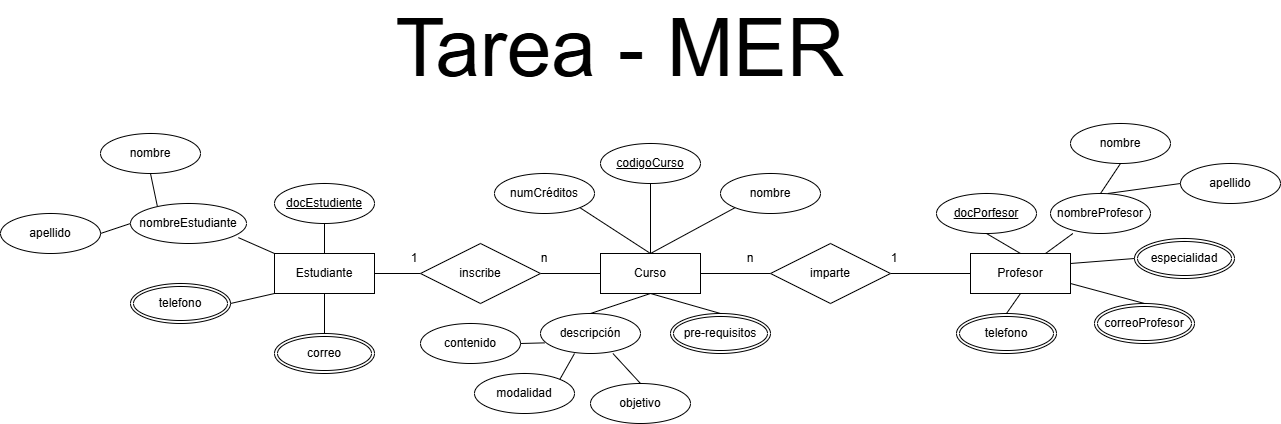

The diagram above was exported from draw.io. Its source (the exported page's mxGraphModel, read from the mxfile embedded in the PNG):
<mxGraphModel dx="2084" dy="609" grid="1" gridSize="10" guides="1" tooltips="1" connect="1" arrows="1" fold="1" page="1" pageScale="1" pageWidth="827" pageHeight="1169" background="#ffffff" math="0" shadow="0">
  <root>
    <mxCell id="0" />
    <mxCell id="1" parent="0" />
    <mxCell id="S4RKsAuaVVGbFtSfv9NX-1" value="Estudiante" style="whiteSpace=wrap;html=1;align=center;" vertex="1" parent="1">
      <mxGeometry x="-376" y="570" width="100" height="40" as="geometry" />
    </mxCell>
    <mxCell id="S4RKsAuaVVGbFtSfv9NX-2" value="Curso" style="whiteSpace=wrap;html=1;align=center;" vertex="1" parent="1">
      <mxGeometry x="-50" y="570" width="100" height="40" as="geometry" />
    </mxCell>
    <mxCell id="S4RKsAuaVVGbFtSfv9NX-3" value="Profesor" style="whiteSpace=wrap;html=1;align=center;" vertex="1" parent="1">
      <mxGeometry x="320" y="570" width="100" height="40" as="geometry" />
    </mxCell>
    <mxCell id="S4RKsAuaVVGbFtSfv9NX-4" style="edgeStyle=orthogonalEdgeStyle;rounded=0;orthogonalLoop=1;jettySize=auto;html=1;exitX=0.5;exitY=1;exitDx=0;exitDy=0;" edge="1" parent="1" source="S4RKsAuaVVGbFtSfv9NX-2" target="S4RKsAuaVVGbFtSfv9NX-2">
      <mxGeometry relative="1" as="geometry" />
    </mxCell>
    <mxCell id="S4RKsAuaVVGbFtSfv9NX-5" value="" style="endArrow=none;html=1;rounded=0;entryX=0;entryY=0.5;entryDx=0;entryDy=0;exitX=1;exitY=0.5;exitDx=0;exitDy=0;" edge="1" parent="1" source="S4RKsAuaVVGbFtSfv9NX-8" target="S4RKsAuaVVGbFtSfv9NX-2">
      <mxGeometry relative="1" as="geometry">
        <mxPoint x="-136" y="590" as="sourcePoint" />
        <mxPoint x="24" y="590" as="targetPoint" />
      </mxGeometry>
    </mxCell>
    <mxCell id="S4RKsAuaVVGbFtSfv9NX-6" value="" style="endArrow=none;html=1;rounded=0;entryX=0;entryY=0.5;entryDx=0;entryDy=0;exitX=1;exitY=0.5;exitDx=0;exitDy=0;" edge="1" parent="1" source="S4RKsAuaVVGbFtSfv9NX-10" target="S4RKsAuaVVGbFtSfv9NX-3">
      <mxGeometry relative="1" as="geometry">
        <mxPoint x="64" y="600" as="sourcePoint" />
        <mxPoint x="150" y="600" as="targetPoint" />
      </mxGeometry>
    </mxCell>
    <mxCell id="S4RKsAuaVVGbFtSfv9NX-7" value="" style="endArrow=none;html=1;rounded=0;entryX=0;entryY=0.5;entryDx=0;entryDy=0;exitX=1;exitY=0.5;exitDx=0;exitDy=0;" edge="1" parent="1" source="S4RKsAuaVVGbFtSfv9NX-1" target="S4RKsAuaVVGbFtSfv9NX-8">
      <mxGeometry relative="1" as="geometry">
        <mxPoint x="-199" y="590" as="sourcePoint" />
        <mxPoint x="-50" y="590" as="targetPoint" />
      </mxGeometry>
    </mxCell>
    <mxCell id="S4RKsAuaVVGbFtSfv9NX-8" value="inscribe" style="shape=rhombus;perimeter=rhombusPerimeter;whiteSpace=wrap;html=1;align=center;" vertex="1" parent="1">
      <mxGeometry x="-230" y="560" width="120" height="60" as="geometry" />
    </mxCell>
    <mxCell id="S4RKsAuaVVGbFtSfv9NX-9" value="" style="endArrow=none;html=1;rounded=0;entryX=0;entryY=0.5;entryDx=0;entryDy=0;exitX=1;exitY=0.5;exitDx=0;exitDy=0;" edge="1" parent="1" source="S4RKsAuaVVGbFtSfv9NX-2" target="S4RKsAuaVVGbFtSfv9NX-10">
      <mxGeometry relative="1" as="geometry">
        <mxPoint x="50" y="590" as="sourcePoint" />
        <mxPoint x="320" y="590" as="targetPoint" />
      </mxGeometry>
    </mxCell>
    <mxCell id="S4RKsAuaVVGbFtSfv9NX-10" value="imparte" style="shape=rhombus;perimeter=rhombusPerimeter;whiteSpace=wrap;html=1;align=center;" vertex="1" parent="1">
      <mxGeometry x="120" y="560" width="120" height="60" as="geometry" />
    </mxCell>
    <mxCell id="S4RKsAuaVVGbFtSfv9NX-11" value="1" style="text;html=1;align=center;verticalAlign=middle;whiteSpace=wrap;rounded=0;" vertex="1" parent="1">
      <mxGeometry x="-266" y="560" width="60" height="30" as="geometry" />
    </mxCell>
    <mxCell id="S4RKsAuaVVGbFtSfv9NX-12" value="n" style="text;html=1;align=center;verticalAlign=middle;whiteSpace=wrap;rounded=0;" vertex="1" parent="1">
      <mxGeometry x="-136" y="560" width="60" height="30" as="geometry" />
    </mxCell>
    <mxCell id="S4RKsAuaVVGbFtSfv9NX-13" value="1" style="text;html=1;align=center;verticalAlign=middle;whiteSpace=wrap;rounded=0;" vertex="1" parent="1">
      <mxGeometry x="214" y="560" width="60" height="30" as="geometry" />
    </mxCell>
    <mxCell id="S4RKsAuaVVGbFtSfv9NX-14" value="n" style="text;html=1;align=center;verticalAlign=middle;whiteSpace=wrap;rounded=0;" vertex="1" parent="1">
      <mxGeometry x="70" y="560" width="60" height="30" as="geometry" />
    </mxCell>
    <mxCell id="S4RKsAuaVVGbFtSfv9NX-15" value="codigoCurso" style="ellipse;whiteSpace=wrap;html=1;align=center;fontStyle=4;" vertex="1" parent="1">
      <mxGeometry x="-50" y="460" width="100" height="40" as="geometry" />
    </mxCell>
    <mxCell id="S4RKsAuaVVGbFtSfv9NX-16" value="" style="endArrow=none;html=1;rounded=0;exitX=0.5;exitY=0;exitDx=0;exitDy=0;entryX=0.5;entryY=1;entryDx=0;entryDy=0;" edge="1" parent="1" source="S4RKsAuaVVGbFtSfv9NX-2" target="S4RKsAuaVVGbFtSfv9NX-15">
      <mxGeometry relative="1" as="geometry">
        <mxPoint x="4" y="550" as="sourcePoint" />
        <mxPoint x="164" y="550" as="targetPoint" />
      </mxGeometry>
    </mxCell>
    <mxCell id="S4RKsAuaVVGbFtSfv9NX-17" value="descripción" style="ellipse;whiteSpace=wrap;html=1;align=center;" vertex="1" parent="1">
      <mxGeometry x="-110" y="630" width="100" height="40" as="geometry" />
    </mxCell>
    <mxCell id="S4RKsAuaVVGbFtSfv9NX-18" value="" style="endArrow=none;html=1;rounded=0;exitX=0.5;exitY=1;exitDx=0;exitDy=0;entryX=0.5;entryY=0;entryDx=0;entryDy=0;" edge="1" parent="1" source="S4RKsAuaVVGbFtSfv9NX-2" target="S4RKsAuaVVGbFtSfv9NX-17">
      <mxGeometry relative="1" as="geometry">
        <mxPoint x="14" y="630" as="sourcePoint" />
        <mxPoint x="174" y="630" as="targetPoint" />
      </mxGeometry>
    </mxCell>
    <mxCell id="S4RKsAuaVVGbFtSfv9NX-19" value="nombreEstudiante" style="ellipse;whiteSpace=wrap;html=1;align=center;" vertex="1" parent="1">
      <mxGeometry x="-520" y="520" width="116" height="40" as="geometry" />
    </mxCell>
    <mxCell id="S4RKsAuaVVGbFtSfv9NX-20" value="docEstudiente" style="ellipse;whiteSpace=wrap;html=1;align=center;fontStyle=4;" vertex="1" parent="1">
      <mxGeometry x="-376" y="500" width="100" height="40" as="geometry" />
    </mxCell>
    <mxCell id="S4RKsAuaVVGbFtSfv9NX-21" value="" style="endArrow=none;html=1;rounded=0;exitX=0.5;exitY=0;exitDx=0;exitDy=0;entryX=0.5;entryY=1;entryDx=0;entryDy=0;" edge="1" parent="1" source="S4RKsAuaVVGbFtSfv9NX-1" target="S4RKsAuaVVGbFtSfv9NX-20">
      <mxGeometry relative="1" as="geometry">
        <mxPoint x="-326" y="550" as="sourcePoint" />
        <mxPoint x="-166" y="550" as="targetPoint" />
      </mxGeometry>
    </mxCell>
    <mxCell id="S4RKsAuaVVGbFtSfv9NX-22" value="correo" style="ellipse;shape=doubleEllipse;margin=3;whiteSpace=wrap;html=1;align=center;" vertex="1" parent="1">
      <mxGeometry x="-376" y="650" width="100" height="40" as="geometry" />
    </mxCell>
    <mxCell id="S4RKsAuaVVGbFtSfv9NX-23" value="telefono" style="ellipse;shape=doubleEllipse;margin=3;whiteSpace=wrap;html=1;align=center;" vertex="1" parent="1">
      <mxGeometry x="-520" y="600" width="100" height="40" as="geometry" />
    </mxCell>
    <mxCell id="S4RKsAuaVVGbFtSfv9NX-24" value="" style="endArrow=none;html=1;rounded=0;exitX=0.93;exitY=0.853;exitDx=0;exitDy=0;entryX=0;entryY=0;entryDx=0;entryDy=0;exitPerimeter=0;" edge="1" parent="1" source="S4RKsAuaVVGbFtSfv9NX-19" target="S4RKsAuaVVGbFtSfv9NX-1">
      <mxGeometry relative="1" as="geometry">
        <mxPoint x="-386" y="550" as="sourcePoint" />
        <mxPoint x="-226" y="550" as="targetPoint" />
      </mxGeometry>
    </mxCell>
    <mxCell id="S4RKsAuaVVGbFtSfv9NX-25" value="" style="endArrow=none;html=1;rounded=0;exitX=1;exitY=0.5;exitDx=0;exitDy=0;entryX=0;entryY=1;entryDx=0;entryDy=0;" edge="1" parent="1" source="S4RKsAuaVVGbFtSfv9NX-23" target="S4RKsAuaVVGbFtSfv9NX-1">
      <mxGeometry relative="1" as="geometry">
        <mxPoint x="-406" y="620" as="sourcePoint" />
        <mxPoint x="-246" y="620" as="targetPoint" />
      </mxGeometry>
    </mxCell>
    <mxCell id="S4RKsAuaVVGbFtSfv9NX-26" value="" style="endArrow=none;html=1;rounded=0;exitX=0.5;exitY=1;exitDx=0;exitDy=0;entryX=0.5;entryY=0;entryDx=0;entryDy=0;" edge="1" parent="1" source="S4RKsAuaVVGbFtSfv9NX-1" target="S4RKsAuaVVGbFtSfv9NX-22">
      <mxGeometry relative="1" as="geometry">
        <mxPoint x="-316" y="630" as="sourcePoint" />
        <mxPoint x="-156" y="630" as="targetPoint" />
      </mxGeometry>
    </mxCell>
    <mxCell id="S4RKsAuaVVGbFtSfv9NX-27" value="nombre" style="ellipse;whiteSpace=wrap;html=1;align=center;" vertex="1" parent="1">
      <mxGeometry x="-550" y="450" width="100" height="40" as="geometry" />
    </mxCell>
    <mxCell id="S4RKsAuaVVGbFtSfv9NX-28" value="apellido" style="ellipse;whiteSpace=wrap;html=1;align=center;" vertex="1" parent="1">
      <mxGeometry x="-650" y="530" width="100" height="40" as="geometry" />
    </mxCell>
    <mxCell id="S4RKsAuaVVGbFtSfv9NX-29" value="" style="endArrow=none;html=1;rounded=0;exitX=1;exitY=0.5;exitDx=0;exitDy=0;entryX=0;entryY=0.5;entryDx=0;entryDy=0;" edge="1" parent="1" source="S4RKsAuaVVGbFtSfv9NX-28" target="S4RKsAuaVVGbFtSfv9NX-19">
      <mxGeometry relative="1" as="geometry">
        <mxPoint x="-526" y="560" as="sourcePoint" />
        <mxPoint x="-526" y="550" as="targetPoint" />
      </mxGeometry>
    </mxCell>
    <mxCell id="S4RKsAuaVVGbFtSfv9NX-30" value="" style="endArrow=none;html=1;rounded=0;exitX=0.5;exitY=1;exitDx=0;exitDy=0;entryX=0.231;entryY=0.063;entryDx=0;entryDy=0;entryPerimeter=0;" edge="1" parent="1" source="S4RKsAuaVVGbFtSfv9NX-27" target="S4RKsAuaVVGbFtSfv9NX-19">
      <mxGeometry relative="1" as="geometry">
        <mxPoint x="-396" y="480" as="sourcePoint" />
        <mxPoint x="-236" y="480" as="targetPoint" />
      </mxGeometry>
    </mxCell>
    <mxCell id="S4RKsAuaVVGbFtSfv9NX-31" value="nombre" style="ellipse;whiteSpace=wrap;html=1;align=center;" vertex="1" parent="1">
      <mxGeometry x="70" y="490" width="100" height="40" as="geometry" />
    </mxCell>
    <mxCell id="S4RKsAuaVVGbFtSfv9NX-32" value="" style="endArrow=none;html=1;rounded=0;exitX=0.5;exitY=0;exitDx=0;exitDy=0;entryX=0;entryY=1;entryDx=0;entryDy=0;" edge="1" parent="1" source="S4RKsAuaVVGbFtSfv9NX-2" target="S4RKsAuaVVGbFtSfv9NX-31">
      <mxGeometry relative="1" as="geometry">
        <mxPoint x="54" y="540" as="sourcePoint" />
        <mxPoint x="214" y="540" as="targetPoint" />
      </mxGeometry>
    </mxCell>
    <mxCell id="S4RKsAuaVVGbFtSfv9NX-33" value="numCréditos" style="ellipse;whiteSpace=wrap;html=1;align=center;" vertex="1" parent="1">
      <mxGeometry x="-156" y="490" width="100" height="40" as="geometry" />
    </mxCell>
    <mxCell id="S4RKsAuaVVGbFtSfv9NX-34" value="" style="endArrow=none;html=1;rounded=0;exitX=1;exitY=1;exitDx=0;exitDy=0;entryX=0.5;entryY=0;entryDx=0;entryDy=0;" edge="1" parent="1" source="S4RKsAuaVVGbFtSfv9NX-33" target="S4RKsAuaVVGbFtSfv9NX-2">
      <mxGeometry relative="1" as="geometry">
        <mxPoint x="-56" y="530" as="sourcePoint" />
        <mxPoint x="104" y="530" as="targetPoint" />
      </mxGeometry>
    </mxCell>
    <mxCell id="S4RKsAuaVVGbFtSfv9NX-35" value="contenido" style="ellipse;whiteSpace=wrap;html=1;align=center;" vertex="1" parent="1">
      <mxGeometry x="-230" y="640" width="100" height="40" as="geometry" />
    </mxCell>
    <mxCell id="S4RKsAuaVVGbFtSfv9NX-36" value="ob&lt;span style=&quot;color: rgba(0, 0, 0, 0); font-family: monospace; font-size: 0px; text-align: start; text-wrap-mode: nowrap;&quot;&gt;%3CmxGraphModel%3E%3Croot%3E%3CmxCell%20id%3D%220%22%2F%3E%3CmxCell%20id%3D%221%22%20parent%3D%220%22%2F%3E%3CmxCell%20id%3D%222%22%20value%3D%22Attribute%22%20style%3D%22ellipse%3BwhiteSpace%3Dwrap%3Bhtml%3D1%3Balign%3Dcenter%3B%22%20vertex%3D%221%22%20parent%3D%221%22%3E%3CmxGeometry%20x%3D%2286%22%20y%3D%221150%22%20width%3D%22100%22%20height%3D%2240%22%20as%3D%22geometry%22%2F%3E%3C%2FmxCell%3E%3C%2Froot%3E%3C%2FmxGraphModel%3E&lt;/span&gt;jetivo" style="ellipse;whiteSpace=wrap;html=1;align=center;" vertex="1" parent="1">
      <mxGeometry x="-60" y="700" width="100" height="40" as="geometry" />
    </mxCell>
    <mxCell id="S4RKsAuaVVGbFtSfv9NX-37" value="pre-requisitos" style="ellipse;shape=doubleEllipse;margin=3;whiteSpace=wrap;html=1;align=center;" vertex="1" parent="1">
      <mxGeometry x="20" y="630" width="100" height="40" as="geometry" />
    </mxCell>
    <mxCell id="S4RKsAuaVVGbFtSfv9NX-38" value="" style="endArrow=none;html=1;rounded=0;exitX=0.5;exitY=0;exitDx=0;exitDy=0;entryX=0.5;entryY=1;entryDx=0;entryDy=0;" edge="1" parent="1" source="S4RKsAuaVVGbFtSfv9NX-37" target="S4RKsAuaVVGbFtSfv9NX-2">
      <mxGeometry relative="1" as="geometry">
        <mxPoint x="74" y="620" as="sourcePoint" />
        <mxPoint x="234" y="620" as="targetPoint" />
      </mxGeometry>
    </mxCell>
    <mxCell id="S4RKsAuaVVGbFtSfv9NX-39" value="modalidad" style="ellipse;whiteSpace=wrap;html=1;align=center;" vertex="1" parent="1">
      <mxGeometry x="-176" y="690" width="100" height="40" as="geometry" />
    </mxCell>
    <mxCell id="S4RKsAuaVVGbFtSfv9NX-40" value="" style="endArrow=none;html=1;rounded=0;exitX=1;exitY=0.5;exitDx=0;exitDy=0;entryX=0.042;entryY=0.734;entryDx=0;entryDy=0;entryPerimeter=0;" edge="1" parent="1" source="S4RKsAuaVVGbFtSfv9NX-35" target="S4RKsAuaVVGbFtSfv9NX-17">
      <mxGeometry relative="1" as="geometry">
        <mxPoint x="-126" y="670" as="sourcePoint" />
        <mxPoint x="-86" y="690" as="targetPoint" />
      </mxGeometry>
    </mxCell>
    <mxCell id="S4RKsAuaVVGbFtSfv9NX-41" value="" style="endArrow=none;html=1;rounded=0;exitX=1;exitY=0;exitDx=0;exitDy=0;entryX=0.34;entryY=1;entryDx=0;entryDy=0;entryPerimeter=0;" edge="1" parent="1" source="S4RKsAuaVVGbFtSfv9NX-39" target="S4RKsAuaVVGbFtSfv9NX-17">
      <mxGeometry relative="1" as="geometry">
        <mxPoint x="-106" y="690" as="sourcePoint" />
        <mxPoint x="54" y="690" as="targetPoint" />
      </mxGeometry>
    </mxCell>
    <mxCell id="S4RKsAuaVVGbFtSfv9NX-42" value="" style="endArrow=none;html=1;rounded=0;entryX=0.5;entryY=0;entryDx=0;entryDy=0;exitX=0.724;exitY=1;exitDx=0;exitDy=0;exitPerimeter=0;" edge="1" parent="1" source="S4RKsAuaVVGbFtSfv9NX-17" target="S4RKsAuaVVGbFtSfv9NX-36">
      <mxGeometry relative="1" as="geometry">
        <mxPoint x="-36" y="670" as="sourcePoint" />
        <mxPoint x="134" y="680" as="targetPoint" />
      </mxGeometry>
    </mxCell>
    <mxCell id="S4RKsAuaVVGbFtSfv9NX-43" value="docPorfesor" style="ellipse;whiteSpace=wrap;html=1;align=center;fontStyle=4;" vertex="1" parent="1">
      <mxGeometry x="286" y="510" width="100" height="40" as="geometry" />
    </mxCell>
    <mxCell id="S4RKsAuaVVGbFtSfv9NX-44" value="nombreProfesor" style="ellipse;whiteSpace=wrap;html=1;align=center;" vertex="1" parent="1">
      <mxGeometry x="400" y="510" width="100" height="40" as="geometry" />
    </mxCell>
    <mxCell id="S4RKsAuaVVGbFtSfv9NX-45" value="especialidad" style="ellipse;shape=doubleEllipse;margin=3;whiteSpace=wrap;html=1;align=center;" vertex="1" parent="1">
      <mxGeometry x="484" y="555" width="100" height="40" as="geometry" />
    </mxCell>
    <mxCell id="S4RKsAuaVVGbFtSfv9NX-46" value="correoProfesor" style="ellipse;shape=doubleEllipse;margin=3;whiteSpace=wrap;html=1;align=center;" vertex="1" parent="1">
      <mxGeometry x="444" y="620" width="100" height="40" as="geometry" />
    </mxCell>
    <mxCell id="S4RKsAuaVVGbFtSfv9NX-47" value="telefono" style="ellipse;shape=doubleEllipse;margin=3;whiteSpace=wrap;html=1;align=center;" vertex="1" parent="1">
      <mxGeometry x="306" y="630" width="100" height="40" as="geometry" />
    </mxCell>
    <mxCell id="S4RKsAuaVVGbFtSfv9NX-48" value="" style="endArrow=none;html=1;rounded=0;exitX=0.5;exitY=0;exitDx=0;exitDy=0;entryX=0.5;entryY=1;entryDx=0;entryDy=0;" edge="1" parent="1" source="S4RKsAuaVVGbFtSfv9NX-3" target="S4RKsAuaVVGbFtSfv9NX-43">
      <mxGeometry relative="1" as="geometry">
        <mxPoint x="374" y="560" as="sourcePoint" />
        <mxPoint x="534" y="560" as="targetPoint" />
      </mxGeometry>
    </mxCell>
    <mxCell id="S4RKsAuaVVGbFtSfv9NX-49" value="" style="endArrow=none;html=1;rounded=0;exitX=0.75;exitY=0;exitDx=0;exitDy=0;entryX=0.224;entryY=1;entryDx=0;entryDy=0;entryPerimeter=0;" edge="1" parent="1" source="S4RKsAuaVVGbFtSfv9NX-3" target="S4RKsAuaVVGbFtSfv9NX-44">
      <mxGeometry relative="1" as="geometry">
        <mxPoint x="394" y="560" as="sourcePoint" />
        <mxPoint x="554" y="560" as="targetPoint" />
      </mxGeometry>
    </mxCell>
    <mxCell id="S4RKsAuaVVGbFtSfv9NX-50" value="" style="endArrow=none;html=1;rounded=0;exitX=1;exitY=0.25;exitDx=0;exitDy=0;entryX=0;entryY=0.5;entryDx=0;entryDy=0;" edge="1" parent="1" source="S4RKsAuaVVGbFtSfv9NX-3" target="S4RKsAuaVVGbFtSfv9NX-45">
      <mxGeometry relative="1" as="geometry">
        <mxPoint x="434" y="570" as="sourcePoint" />
        <mxPoint x="474" y="580" as="targetPoint" />
      </mxGeometry>
    </mxCell>
    <mxCell id="S4RKsAuaVVGbFtSfv9NX-51" value="" style="endArrow=none;html=1;rounded=0;exitX=1;exitY=0.75;exitDx=0;exitDy=0;entryX=0.5;entryY=0;entryDx=0;entryDy=0;" edge="1" parent="1" source="S4RKsAuaVVGbFtSfv9NX-3" target="S4RKsAuaVVGbFtSfv9NX-46">
      <mxGeometry relative="1" as="geometry">
        <mxPoint x="440" y="600" as="sourcePoint" />
        <mxPoint x="600" y="600" as="targetPoint" />
      </mxGeometry>
    </mxCell>
    <mxCell id="S4RKsAuaVVGbFtSfv9NX-52" value="" style="endArrow=none;html=1;rounded=0;exitX=0.5;exitY=1;exitDx=0;exitDy=0;entryX=0.5;entryY=0;entryDx=0;entryDy=0;" edge="1" parent="1" source="S4RKsAuaVVGbFtSfv9NX-3" target="S4RKsAuaVVGbFtSfv9NX-47">
      <mxGeometry relative="1" as="geometry">
        <mxPoint x="364" y="620" as="sourcePoint" />
        <mxPoint x="524" y="620" as="targetPoint" />
      </mxGeometry>
    </mxCell>
    <mxCell id="S4RKsAuaVVGbFtSfv9NX-53" value="nombre" style="ellipse;whiteSpace=wrap;html=1;align=center;" vertex="1" parent="1">
      <mxGeometry x="420" y="440" width="100" height="40" as="geometry" />
    </mxCell>
    <mxCell id="S4RKsAuaVVGbFtSfv9NX-54" value="apellido" style="ellipse;whiteSpace=wrap;html=1;align=center;" vertex="1" parent="1">
      <mxGeometry x="530" y="480" width="100" height="40" as="geometry" />
    </mxCell>
    <mxCell id="S4RKsAuaVVGbFtSfv9NX-55" value="" style="endArrow=none;html=1;rounded=0;exitX=0.5;exitY=0;exitDx=0;exitDy=0;entryX=0.5;entryY=1;entryDx=0;entryDy=0;" edge="1" parent="1" source="S4RKsAuaVVGbFtSfv9NX-44" target="S4RKsAuaVVGbFtSfv9NX-53">
      <mxGeometry relative="1" as="geometry">
        <mxPoint x="464" y="490" as="sourcePoint" />
        <mxPoint x="624" y="490" as="targetPoint" />
      </mxGeometry>
    </mxCell>
    <mxCell id="S4RKsAuaVVGbFtSfv9NX-56" value="" style="endArrow=none;html=1;rounded=0;exitX=0.572;exitY=0;exitDx=0;exitDy=0;exitPerimeter=0;entryX=0;entryY=0.5;entryDx=0;entryDy=0;" edge="1" parent="1" source="S4RKsAuaVVGbFtSfv9NX-44" target="S4RKsAuaVVGbFtSfv9NX-54">
      <mxGeometry relative="1" as="geometry">
        <mxPoint x="504" y="500" as="sourcePoint" />
        <mxPoint x="664" y="500" as="targetPoint" />
      </mxGeometry>
    </mxCell>
    <mxCell id="S4RKsAuaVVGbFtSfv9NX-57" value="&lt;font style=&quot;font-size: 80px;&quot;&gt;Tarea - MER&lt;/font&gt;" style="text;html=1;align=center;verticalAlign=middle;whiteSpace=wrap;rounded=0;" vertex="1" parent="1">
      <mxGeometry x="-380" y="350" width="700" height="30" as="geometry" />
    </mxCell>
  </root>
</mxGraphModel>